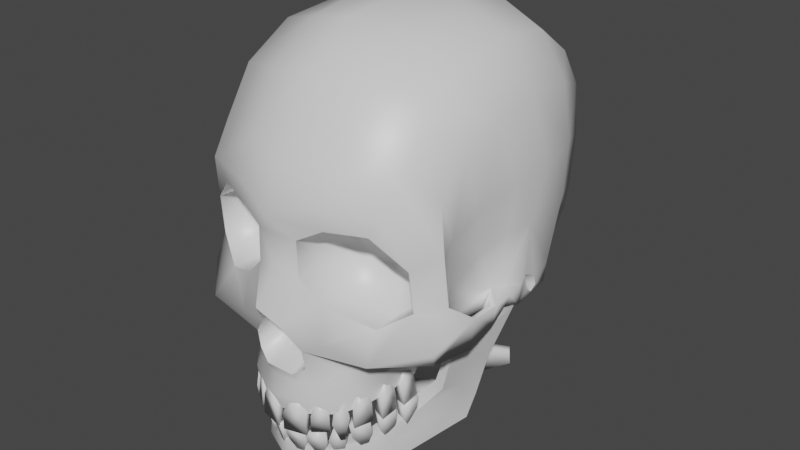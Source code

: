 # Source: char-skeleton.blend  (saved by Blender 2.93.21; exported with 4.5.12 LTS)
import bpy
from mathutils import Matrix  # noqa: F401  (used for matrix-valued properties, if any)

bpy.ops.wm.read_factory_settings(use_empty=True)
scene = bpy.context.scene
scene.name = 'Scene'

# ---- collections
col_collection = bpy.data.collections.new('Collection'); scene.collection.children.link(col_collection)

# ---- materials (node trees are filled in below, after node groups)
mat_material = bpy.data.materials.new('Material')
mat_material.alpha_threshold = 0.0
mat_material.line_color = (0.0, 0.0, 0.0, 1.0)

# ---- material node trees
mat_material.use_nodes = True; mat_material.node_tree.nodes.clear()
_N = mat_material.node_tree.nodes; _L = mat_material.node_tree.links
n0 = _N.new('ShaderNodeOutputMaterial'); n0.name = 'Material Output'; n0.location = (300, 300)
n1 = _N.new('ShaderNodeBsdfPrincipled'); n1.name = 'Principled BSDF'; n1.location = (10, 300)
n1.distribution = 'GGX'
n1.subsurface_method = 'BURLEY'
n1.inputs[2].default_value = 0.4
n1.inputs[3].default_value = 1.45
n1.inputs[27].default_value = (0.0, 0.0, 0.0, 1.0)
n1.inputs[28].default_value = 1.0
_L.new(n1.outputs[0], n0.inputs[0])
n0.is_active_output = True

# ---- world
world_world = bpy.data.worlds.new('World'); scene.world = world_world
world_world.use_nodes = True; world_world.node_tree.nodes.clear()
_N = world_world.node_tree.nodes; _L = world_world.node_tree.links
n0 = _N.new('ShaderNodeOutputWorld'); n0.name = 'World Output'; n0.location = (300, 300)
n1 = _N.new('ShaderNodeBackground'); n1.name = 'Background'; n1.location = (10, 300)
n1.inputs[0].default_value = (0.05088, 0.05088, 0.05088, 1.0)
_L.new(n1.outputs[0], n0.inputs[0])
n0.is_active_output = True
world_world.color = (0.05088, 0.05088, 0.05088)
world_world.use_sun_shadow = False
world_world.sun_shadow_jitter_overblur = 0.0

# ---- meshes
me_char_skeleton = bpy.data.meshes.new('char-skeleton')
me_char_skeleton.from_pydata([(0.01814, 0.796, 0.156), (0.0394, 0.808, 0.1515), (0.06874, 0.808, 0.1388), (0.09303, 0.785, 0.1258), (0.09454, 0.7516, 0.1223), (0.07147, 0.7356, 0.1355), (0.03656, 0.7495, 0.1517), (0.01916, 0.7675, 0.156), (0.0, 0.6908, 0.1662), (0.01216, 0.6859, 0.1613), (0.02285, 0.6932, 0.1575), (0.02235, 0.7097, 0.1601), (0.008489, 0.7278, 0.1671), (0.0, 0.7469, 0.1804), (0.01953, 0.6514, 0.1561), (0.06343, 0.6676, 0.08171), (0.0, 0.6506, 0.161), (0.04223, 0.655, 0.1446), (0.05909, 0.6624, 0.1119), (0.06407, 0.688, 0.112), (0.08019, 0.7019, 0.116), (0.1034, 0.7063, 0.1098), (0.1058, 0.7493, 0.09748), (0.1156, 0.735, 0.07832), (0.1136, 0.7313, 0.04949), (0.1141, 0.71, 0.08224), (0.1103, 0.7132, 0.04896), (0.0, 0.6655, 0.1662), (0.0, 0.6813, 0.1631), (0.03496, 0.8259, 0.1552), (0.0772, 0.8272, 0.1413), (0.0, 0.8133, 0.1665), (0.1057, 0.791, 0.1033), (0.01524, 0.6778, 0.157), (0.01826, 0.6645, 0.1601), (0.03027, 0.6794, 0.1498), (0.0385, 0.6658, 0.1488), (0.0, 0.7724, 0.1608), (0.0, 0.7987, 0.1621), (0.06566, 0.6819, 0.07691), (0.04, 0.7198, 0.157), (0.07706, 0.7148, 0.1522), (0.1103, 0.722, 0.1196), (0.0, 0.8488, 0.1536), (0.0, 0.9028, 0.1216), (0.0, 0.9316, 0.08051), (0.0, 0.9386, 0.00189), (0.04004, 0.9335, 0.001435), (0.0804, 0.916, 0.0007963), (0.1022, 0.879, -0.0008448), (0.1142, 0.822, -0.004492), (0.03618, 0.8526, 0.1421), (0.03813, 0.896, 0.1142), (0.04011, 0.9235, 0.07194), (0.07887, 0.8519, 0.1245), (0.08006, 0.888, 0.09967), (0.0817, 0.9109, 0.05634), (0.1, 0.829, 0.1004), (0.1027, 0.8543, 0.0772), (0.05512, 0.7012, 0.1275), (0.05246, 0.6587, 0.1292), (0.04411, 0.6909, 0.1397), (0.0514, 0.6733, 0.1318), (0.0, 0.6936, 0.1507), (0.01198, 0.6968, 0.1357), (0.0, 0.7148, 0.1301), (0.01883, 0.7015, 0.1336), (0.01666, 0.7128, 0.1329), (0.007945, 0.7261, 0.1369), (0.0, 0.7342, 0.1427), (0.1039, 0.8715, 0.03944), (0.01784, 0.7954, 0.1354), (0.03744, 0.8082, 0.1303), (0.06818, 0.8063, 0.1174), (0.09036, 0.7847, 0.1056), (0.0917, 0.7534, 0.1022), (0.07005, 0.7351, 0.1108), (0.03594, 0.7461, 0.1293), (0.01807, 0.7692, 0.1355), (0.03053, 0.7851, 0.1065), (0.05411, 0.7821, 0.09675), (0.05485, 0.764, 0.09487), (0.03045, 0.7699, 0.1064), (0.09049, 0.7468, 0.07723), (0.09629, 0.7909, 0.08354), (0.1027, 0.8067, 0.06136), (0.1087, 0.8186, 0.02399), (0.003221, 0.6493, 0.1634), (0.0212, 0.6524, 0.1586), (0.002686, 0.6336, 0.1631), (0.02232, 0.6347, 0.159), (0.008348, 0.6633, 0.1616), (0.01524, 0.6643, 0.1601), (0.004077, 0.6519, 0.1552), (0.01989, 0.6546, 0.151), (0.003569, 0.6381, 0.155), (0.02083, 0.639, 0.1513), (0.008547, 0.6642, 0.1537), (0.0146, 0.6651, 0.1523), (0.02526, 0.6519, 0.1567), (0.03598, 0.6548, 0.1488), (0.02562, 0.6383, 0.1573), (0.03776, 0.6396, 0.1494), (0.02751, 0.664, 0.1537), (0.03171, 0.665, 0.1509), (0.02319, 0.6537, 0.1504), (0.0326, 0.6563, 0.1434), (0.02347, 0.6418, 0.1508), (0.03414, 0.643, 0.144), (0.02514, 0.6643, 0.1477), (0.02883, 0.6653, 0.1452), (0.03965, 0.6467, 0.1492), (0.04831, 0.6501, 0.1391), (0.04335, 0.6318, 0.1443), (0.04566, 0.6322, 0.142), (0.03967, 0.6673, 0.1448), (0.04314, 0.6686, 0.1411), (0.03619, 0.6485, 0.1433), (0.0438, 0.6515, 0.1344), (0.04253, 0.6327, 0.143), (0.04456, 0.633, 0.1409), (0.03609, 0.6675, 0.1394), (0.03914, 0.6686, 0.1362), (0.1112, 0.7249, 0.007366), (0.1105, 0.7204, 0.0001227), (0.1084, 0.7215, 0.03122), (0.1122, 0.7322, 0.03092), (0.1016, 0.7381, 0.04023), (0.1037, 0.7349, 0.02898), (0.0, 0.9285, -0.05703), (0.0, 0.903, -0.09585), (0.0, 0.8607, -0.1254), (0.0, 0.8028, -0.1334), (0.0, 0.7547, -0.1287), (0.0, 0.7303, -0.0987), (0.0, 0.7157, -0.05198), (0.1045, 0.7774, 0.02658), (0.09946, 0.7721, 0.05376), (0.1114, 0.74, 0.01071), (0.03912, 0.9227, -0.05251), (0.03913, 0.8954, -0.08999), (0.03917, 0.8574, -0.1161), (0.03919, 0.8046, -0.1224), (0.03919, 0.7597, -0.1184), (0.04368, 0.735, -0.09567), (0.07417, 0.7249, -0.05181), (0.07924, 0.9097, -0.0435), (0.07924, 0.8853, -0.077), (0.07924, 0.8535, -0.09744), (0.07924, 0.8098, -0.1031), (0.07871, 0.7706, -0.1003), (0.08063, 0.748, -0.09036), (0.09381, 0.7396, -0.05061), (0.09593, 0.8699, -0.05275), (0.1018, 0.8236, -0.05508), (0.1008, 0.7798, -0.05294), (0.1105, 0.7242, -0.005527), (0.111, 0.7341, -0.002121), (0.06776, 0.7126, -0.02044), (0.07278, 0.7009, 0.07534), (0.06743, 0.7064, 0.007333), (0.0908, 0.7062, 0.04498), (0.04878, 0.6671, 0.08311), (0.0513, 0.6817, 0.07626), (0.04225, 0.6591, 0.1286), (0.03862, 0.6808, 0.1185), (0.0, 0.654, 0.1544), (0.0, 0.6803, 0.1449), (0.0517, 0.7002, 0.07217), (0.03733, 0.6965, 0.1153), (0.0, 0.6964, 0.1373), (0.07303, 0.714, 0.02744), (0.0, 0.6977, 0.0805), (0.0, 0.7061, 0.01449), (0.02662, 0.7102, -0.02178), (0.0, 0.7129, -0.04024), (0.02587, 0.7073, -0.0009717), (0.08042, 0.7077, 0.09354), (0.09709, 0.7131, 0.09854), (0.1048, 0.7149, 0.07877), (0.102, 0.7171, 0.05488), (0.1019, 0.744, 0.09094), (0.1095, 0.7329, 0.07609), (0.108, 0.731, 0.05375), (0.0, 0.7237, -0.01212), (0.05032, 0.6581, 0.1368), (0.05557, 0.6609, 0.1227), (0.05102, 0.6429, 0.1378), (0.05768, 0.6443, 0.1232), (0.05028, 0.6698, 0.1323), (0.05257, 0.6709, 0.1271), (0.04269, 0.6599, 0.1304), (0.0473, 0.6623, 0.1179), (0.0434, 0.6441, 0.1313), (0.04949, 0.6451, 0.1185), (0.04263, 0.6702, 0.1264), (0.04465, 0.6711, 0.1218), (0.08214, 0.6112, 0.03909), (0.0, 0.5834, 0.1496), (0.0, 0.5991, 0.1583), (0.0, 0.6151, 0.1568), (0.06944, 0.6023, 0.07524), (0.05517, 0.5918, 0.1126), (0.02971, 0.5851, 0.1393), (0.1088, 0.7164, 0.02039), (0.08395, 0.6302, 0.0298), (0.09386, 0.6694, 0.02906), (0.06835, 0.637, 0.07997), (0.03123, 0.6169, 0.1436), (0.05364, 0.6235, 0.1171), (0.0808, 0.6543, 0.06972), (0.0896, 0.6856, 0.07189), (0.09389, 0.7084, 0.06562), (0.09826, 0.6998, 0.0459), (0.09211, 0.6797, 0.04708), (0.08244, 0.6474, 0.04866), (0.07656, 0.6232, 0.05576), (0.03264, 0.602, 0.1441), (0.05695, 0.6094, 0.1144), (0.06972, 0.6212, 0.07748), (0.06942, 0.6122, 0.03577), (0.0, 0.5894, 0.1388), (0.0, 0.5979, 0.1462), (0.0, 0.6144, 0.1447), (0.05694, 0.603, 0.07125), (0.04389, 0.5943, 0.1058), (0.0225, 0.59, 0.1295), (0.09634, 0.7183, 0.01669), (0.07509, 0.6322, 0.02624), (0.0868, 0.6719, 0.02525), (0.05587, 0.6379, 0.07595), (0.02351, 0.6161, 0.133), (0.04241, 0.6228, 0.11), (0.07211, 0.6572, 0.06692), (0.08231, 0.6877, 0.06921), (0.08114, 0.7097, 0.06268), (0.08565, 0.7014, 0.04255), (0.08491, 0.6819, 0.04388), (0.07365, 0.6501, 0.04533), (0.06386, 0.6245, 0.05249), (0.02486, 0.6004, 0.1332), (0.04562, 0.6067, 0.1068), (0.05693, 0.6173, 0.07262), (0.01041, 0.6113, 0.1458), (0.006192, 0.6114, 0.1474), (0.01394, 0.6338, 0.1505), (0.001927, 0.633, 0.1547), (0.01371, 0.6209, 0.1469), (0.00276, 0.6215, 0.1518), (0.01191, 0.6103, 0.1519), (0.007106, 0.6105, 0.1538), (0.01592, 0.6359, 0.1573), (0.002255, 0.635, 0.1621), (0.01562, 0.6212, 0.1531), (0.003172, 0.622, 0.1587), (0.0194, 0.6223, 0.1538), (0.0301, 0.6211, 0.1454), (0.01986, 0.6354, 0.1571), (0.03199, 0.6357, 0.1492), (0.02156, 0.6107, 0.1481), (0.02576, 0.6103, 0.1452), (0.01732, 0.6219, 0.1471), (0.02673, 0.6208, 0.1398), (0.0177, 0.6334, 0.1501), (0.02836, 0.6337, 0.1431), (0.01919, 0.6117, 0.1422), (0.02288, 0.6113, 0.1396), (0.03316, 0.6271, 0.1469), (0.04182, 0.626, 0.1362), (0.03686, 0.6394, 0.1452), (0.03917, 0.6396, 0.1429), (0.03318, 0.6085, 0.1379), (0.03665, 0.6082, 0.134), (0.0297, 0.6266, 0.1407), (0.03731, 0.6256, 0.1314), (0.03604, 0.6389, 0.1437), (0.03807, 0.639, 0.1417), (0.0296, 0.6096, 0.1326), (0.03265, 0.6093, 0.1292), (0.0451, 0.6274, 0.133), (0.05355, 0.6287, 0.1203), (0.04501, 0.6416, 0.1367), (0.05484, 0.6442, 0.1242), (0.04684, 0.6173, 0.1256), (0.0503, 0.6179, 0.121), (0.03924, 0.6276, 0.1247), (0.04667, 0.6287, 0.1135), (0.03913, 0.6423, 0.1285), (0.048, 0.6448, 0.1177), (0.04075, 0.6187, 0.1182), (0.04379, 0.6192, 0.1142), (0.06206, 0.6614, 0.1186), (0.06179, 0.6642, 0.1035), (0.06305, 0.6462, 0.1192), (0.06393, 0.6476, 0.1032), (0.06036, 0.6731, 0.1143), (0.06059, 0.6742, 0.1087), (0.05259, 0.6631, 0.1153), (0.05234, 0.6656, 0.1021), (0.0536, 0.6473, 0.116), (0.05458, 0.6484, 0.1018), (0.05108, 0.6735, 0.1116), (0.05128, 0.6743, 0.1066), (0.05796, 0.6307, 0.1157), (0.06117, 0.632, 0.1008), (0.0592, 0.6449, 0.1191), (0.06381, 0.6475, 0.104), (0.05686, 0.6206, 0.1082), (0.05841, 0.6212, 0.1026), (0.04947, 0.6308, 0.1101), (0.05229, 0.6319, 0.097), (0.05076, 0.6456, 0.1137), (0.05504, 0.6481, 0.1004), (0.04849, 0.622, 0.1035), (0.04985, 0.6224, 0.09864), (0.06641, 0.6659, 0.1), (0.0647, 0.6686, 0.08503), (0.06843, 0.6507, 0.1005), (0.06788, 0.6522, 0.08452), (0.06361, 0.6774, 0.09598), (0.0633, 0.6785, 0.09029), (0.0566, 0.667, 0.09758), (0.0551, 0.6693, 0.0844), (0.05869, 0.6513, 0.0981), (0.0584, 0.6524, 0.08386), (0.05413, 0.6772, 0.09405), (0.05386, 0.678, 0.08905), (0.06671, 0.6345, 0.09776), (0.06645, 0.6358, 0.08249), (0.0687, 0.6487, 0.1008), (0.06974, 0.6513, 0.08499), (0.06393, 0.6244, 0.09065), (0.06417, 0.625, 0.08491), (0.05717, 0.6347, 0.09424), (0.05694, 0.6358, 0.08081), (0.05924, 0.6494, 0.09746), (0.06038, 0.6519, 0.08345), (0.05471, 0.6258, 0.08801), (0.05493, 0.6263, 0.08297), (0.1121, 0.7341, 0.01693), (0.1085, 0.7143, 0.01451), (0.1099, 0.7793, 0.005016), (0.1082, 0.7197, -0.02081), (0.1092, 0.7366, -0.02212), (0.1055, 0.7284, 0.002588), (0.0, 0.6783, -0.05878), (0.01141, 0.6765, -0.05068), (0.01224, 0.6752, -0.04033), (0.0, 0.6723, 0.01097), (0.02498, 0.6731, -0.003634), (0.02498, 0.6743, -0.03246), (0.02137, 0.6798, -0.05624), (0.01943, 0.68, -0.06123), (0.009149, 0.6779, -0.05797), (0.006567, 0.678, -0.06324), (0.0, 0.6782, -0.0635), (0.0, 0.6766, -0.05012), (0.0, 0.6756, -0.04102), (0.0, 0.6959, -0.0555), (0.011, 0.7007, -0.04815), (0.01235, 0.7052, -0.03888), (0.0, 0.7039, 0.01228), (0.02498, 0.7044, -0.002333), (0.02498, 0.7056, -0.03116), (0.02128, 0.6936, -0.05437), (0.01942, 0.6929, -0.05945), (0.009341, 0.696, -0.0554), (0.006466, 0.6908, -0.06127), (0.0, 0.6905, -0.06146), (0.0, 0.7047, -0.04791), (0.0, 0.705, -0.03948), (0.0, 0.5737, -0.06521), (0.01423, 0.5711, -0.05679), (0.01494, 0.5689, -0.04773), (0.0, 0.5612, 0.005739), (0.02824, 0.5634, -0.009538), (0.02824, 0.5678, -0.04009), (0.04827, 0.5897, -0.07173), (0.04472, 0.5905, -0.07747), (0.01132, 0.5737, -0.06521), (0.004972, 0.5803, -0.08358), (0.0, 0.5805, -0.08508), (0.0, 0.5711, -0.05679), (0.0, 0.5689, -0.04773), (0.0, 0.6033, -0.06096), (0.01423, 0.6035, -0.05214), (0.01494, 0.603, -0.04284), (0.0, 0.5953, 0.01063), (0.02824, 0.5975, -0.004648), (0.02824, 0.6019, -0.0352), (0.04827, 0.6036, -0.06974), (0.04472, 0.6044, -0.07549), (0.01132, 0.6033, -0.06096), (0.004972, 0.5929, -0.08178), (0.0, 0.5931, -0.08328), (0.0, 0.6035, -0.05214), (0.0, 0.603, -0.04284), (0.0, 0.6422, -0.06154), (0.01147, 0.6406, -0.05322), (0.01231, 0.6393, -0.04265), (0.0, 0.6372, 0.009861), (0.02534, 0.6377, -0.005088), (0.02533, 0.6385, -0.0346), (0.02166, 0.6438, -0.05895), (0.01964, 0.644, -0.0641), (0.009139, 0.6418, -0.06072), (0.006512, 0.6418, -0.06612), (0.0, 0.6421, -0.06639), (0.0, 0.6406, -0.05266), (0.0, 0.6397, -0.04335), (0.0, 0.6604, -0.05849), (0.01105, 0.6653, -0.05103), (0.01242, 0.6701, -0.04163), (0.0, 0.6696, 0.01071), (0.02534, 0.6698, -0.004244), (0.02534, 0.6706, -0.03375), (0.02157, 0.658, -0.05724), (0.01964, 0.6572, -0.06248), (0.009329, 0.6604, -0.05839), (0.006411, 0.655, -0.06431), (0.0, 0.6547, -0.06451), (0.0, 0.6695, -0.05086), (0.0, 0.6699, -0.04223), (0.0, 0.6079, -0.0669), (0.01345, 0.6055, -0.05775), (0.01432, 0.6034, -0.04613), (0.0, 0.5975, 0.01183), (0.02876, 0.5991, -0.004672), (0.02876, 0.602, -0.03729), (0.02633, 0.6093, -0.06357), (0.02398, 0.6099, -0.06928), (0.01074, 0.6075, -0.06605), (0.007786, 0.6079, -0.07614), (0.0, 0.6082, -0.07636), (0.0, 0.6055, -0.0571), (0.0, 0.6039, -0.04686), (0.0, 0.6277, -0.06244), (0.01295, 0.6328, -0.05363), (0.01444, 0.6375, -0.0429), (0.0, 0.6333, 0.01499), (0.02876, 0.6346, -0.001541), (0.02876, 0.6375, -0.03416), (0.02622, 0.6248, -0.06072), (0.02396, 0.6244, -0.06657), (0.01089, 0.6278, -0.06221), (0.007691, 0.6221, -0.07331), (0.0, 0.6218, -0.0735), (0.0, 0.6374, -0.05315), (0.0, 0.6373, -0.04357)], [], [(7, 13, 12, 6), (13, 7, 37), (0, 38, 37, 7), (38, 0, 31), (1, 29, 31, 0), (2, 30, 29, 1), (3, 32, 30, 2), (4, 22, 32, 3), (12, 40, 6), (5, 6, 40, 41), (4, 5, 41, 42), (23, 22, 4, 42), (21, 25, 23, 42), (23, 25, 26, 24), (21, 42, 41, 20), (12, 11, 40), (41, 40, 11, 59), (20, 41, 59), (20, 59, 19), (10, 9, 33, 35), (34, 36, 35, 33), (17, 36, 34, 14), (9, 8, 28, 33), (27, 34, 33, 28), (14, 34, 27, 16), (11, 10, 35, 61), (61, 62, 19, 59), (60, 62, 36, 17), (18, 19, 62, 60), (35, 36, 62, 61), (11, 61, 59), (8, 9, 64, 63), (63, 64, 65), (11, 12, 68, 67), (12, 13, 69, 68), (9, 10, 66, 64), (10, 11, 67, 66), (65, 68, 69), (64, 66, 67, 65), (65, 67, 68), (29, 51, 43, 31), (44, 43, 51, 52), (45, 44, 52, 53), (46, 45, 53, 47), (30, 54, 51, 29), (52, 51, 54, 55), (53, 52, 55, 56), (48, 47, 53, 56), (32, 57, 54, 30), (55, 54, 57, 58), (55, 58, 70, 56), (49, 48, 56, 70), (7, 6, 77, 78), (5, 4, 75, 76), (3, 2, 73, 74), (1, 0, 71, 72), (0, 7, 78, 71), (6, 5, 76, 77), (4, 3, 74, 75), (2, 1, 72, 73), (73, 72, 79, 80), (78, 77, 82), (76, 75, 81), (74, 73, 80), (72, 71, 79), (71, 78, 82, 79), (77, 76, 81, 82), (75, 74, 80, 81), (79, 82, 81, 80), (32, 22, 83, 84), (32, 84, 57), (58, 57, 84, 85), (70, 58, 85, 86), (50, 49, 70, 86), (22, 23, 182, 181), (87, 88, 92, 91), (93, 94, 96, 95), (91, 97, 93, 87), (92, 98, 97, 91), (87, 93, 95, 89), (88, 94, 98, 92), (90, 96, 94, 88), (89, 95, 96, 90), (89, 90, 88, 87), (97, 98, 94, 93), (99, 100, 104, 103), (105, 106, 108, 107), (103, 109, 105, 99), (104, 110, 109, 103), (99, 105, 107, 101), (100, 106, 110, 104), (102, 108, 106, 100), (101, 107, 108, 102), (101, 102, 100, 99), (109, 110, 106, 105), (111, 112, 116, 115), (117, 118, 120, 119), (115, 121, 117, 111), (116, 122, 121, 115), (111, 117, 119, 113), (112, 118, 122, 116), (114, 120, 118, 112), (113, 119, 120, 114), (113, 114, 112, 111), (121, 122, 118, 117), (126, 125, 340, 339), (24, 26, 125, 126), (23, 24, 183, 182), (128, 127, 24, 126), (126, 339, 128), (83, 127, 137), (86, 85, 137, 136), (86, 136, 341, 50), (137, 85, 84, 83), (136, 137, 127, 128), (341, 136, 128, 339), (47, 139, 129, 46), (130, 129, 139, 140), (131, 130, 140, 141), (132, 131, 141, 142), (133, 132, 142, 143), (134, 133, 143, 144), (135, 134, 144, 145), (48, 146, 139, 47), (140, 139, 146, 147), (141, 140, 147, 148), (142, 141, 148, 149), (143, 142, 149, 150), (144, 143, 150, 151), (145, 144, 151, 152), (49, 153, 146, 48), (153, 148, 147), (146, 153, 147), (148, 153, 154, 149), (49, 50, 154, 153), (341, 155, 154, 50), (150, 149, 154, 155), (155, 152, 151), (150, 155, 151), (138, 123, 344), (342, 145, 152, 343), (155, 341, 343, 152), (156, 157, 344), (145, 342, 158), (15, 39, 19, 18), (19, 39, 159), (20, 19, 159), (39, 15, 162, 163), (163, 162, 164, 165), (165, 164, 166, 167), (18, 164, 162, 15), (18, 60, 164), (60, 17, 164), (166, 14, 16), (14, 166, 164, 17), (159, 39, 163, 168), (165, 167, 170, 169), (165, 169, 168, 163), (340, 160, 158, 342), (340, 125, 160), (125, 26, 161), (125, 161, 171), (160, 125, 171), (170, 172, 168, 169), (175, 135, 145), (176, 174, 158, 160), (173, 176, 160), (26, 25, 179, 180), (25, 21, 178, 179), (21, 20, 177, 178), (180, 179, 182, 183), (182, 179, 178, 181), (22, 181, 83), (127, 183, 24), (159, 177, 20), (83, 177, 159, 127), (178, 177, 83, 181), (26, 180, 161), (180, 183, 127, 161), (161, 127, 159), (172, 173, 160, 168), (160, 171, 168), (159, 168, 171, 161), (174, 175, 145, 158), (174, 176, 184), (176, 173, 184), (175, 174, 184), (185, 186, 190, 189), (191, 192, 194, 193), (189, 195, 191, 185), (190, 196, 195, 189), (185, 191, 193, 187), (186, 192, 196, 190), (188, 194, 192, 186), (187, 193, 194, 188), (187, 188, 186, 185), (195, 196, 192, 191), (200, 199, 217, 208), (198, 203, 217, 199), (202, 218, 217, 203), (201, 219, 218, 202), (201, 197, 216, 219), (197, 205, 215, 216), (205, 206, 214, 215), (206, 204, 213, 214), (216, 207, 219), (209, 208, 217, 218), (207, 209, 218, 219), (207, 216, 215, 210), (210, 215, 214, 211), (211, 214, 213, 212), (223, 231, 240, 222), (221, 222, 240, 226), (225, 226, 240, 241), (224, 225, 241, 242), (224, 242, 239, 220), (220, 239, 238, 228), (228, 238, 237, 229), (229, 237, 236, 227), (239, 242, 230), (232, 241, 240, 231), (230, 242, 241, 232), (230, 233, 238, 239), (233, 234, 237, 238), (234, 235, 236, 237), (202, 225, 224, 201), (210, 233, 230, 207), (203, 226, 225, 202), (211, 234, 233, 210), (197, 220, 228, 205), (212, 235, 234, 211), (205, 228, 229, 206), (198, 221, 226, 203), (213, 236, 235, 212), (206, 229, 227, 204), (204, 227, 236, 213), (209, 232, 231, 208), (208, 231, 223, 200), (201, 224, 220, 197), (207, 230, 232, 209), (251, 253, 247, 245), (248, 246, 245, 247), (252, 251, 245, 246), (250, 254, 248, 244), (252, 254, 253, 251), (254, 252, 246, 248), (253, 249, 243, 247), (249, 250, 244, 243), (244, 248, 247, 243), (254, 250, 249, 253), (255, 259, 260, 256), (261, 263, 264, 262), (259, 255, 261, 265), (260, 259, 265, 266), (255, 257, 263, 261), (256, 260, 266, 262), (258, 256, 262, 264), (257, 258, 264, 263), (257, 255, 256, 258), (265, 261, 262, 266), (267, 271, 272, 268), (273, 275, 276, 274), (271, 267, 273, 277), (272, 271, 277, 278), (267, 269, 275, 273), (268, 272, 278, 274), (270, 268, 274, 276), (269, 270, 276, 275), (269, 267, 268, 270), (277, 273, 274, 278), (279, 283, 284, 280), (285, 287, 288, 286), (283, 279, 285, 289), (284, 283, 289, 290), (279, 281, 287, 285), (280, 284, 290, 286), (282, 280, 286, 288), (281, 282, 288, 287), (281, 279, 280, 282), (289, 285, 286, 290), (291, 292, 296, 295), (297, 298, 300, 299), (295, 301, 297, 291), (296, 302, 301, 295), (291, 297, 299, 293), (292, 298, 302, 296), (294, 300, 298, 292), (293, 299, 300, 294), (293, 294, 292, 291), (301, 302, 298, 297), (303, 307, 308, 304), (309, 311, 312, 310), (307, 303, 309, 313), (308, 307, 313, 314), (303, 305, 311, 309), (304, 308, 314, 310), (306, 304, 310, 312), (305, 306, 312, 311), (305, 303, 304, 306), (313, 309, 310, 314), (315, 316, 320, 319), (321, 322, 324, 323), (319, 325, 321, 315), (320, 326, 325, 319), (315, 321, 323, 317), (316, 322, 326, 320), (318, 324, 322, 316), (317, 323, 324, 318), (317, 318, 316, 315), (325, 326, 322, 321), (327, 331, 332, 328), (333, 335, 336, 334), (331, 327, 333, 337), (332, 331, 337, 338), (327, 329, 335, 333), (328, 332, 338, 334), (330, 328, 334, 336), (329, 330, 336, 335), (329, 327, 328, 330), (337, 333, 334, 338), (342, 343, 156), (124, 342, 156), (340, 342, 124), (123, 340, 124), (340, 123, 138, 339), (156, 343, 157), (343, 341, 157), (157, 341, 138), (341, 339, 138), (157, 138, 344), (124, 156, 344), (123, 124, 344), (345, 355, 354, 353), (351, 346, 353, 352), (345, 353, 346, 356), (348, 357, 347, 349), (350, 349, 347), (347, 357, 356, 346), (358, 366, 367, 368), (364, 365, 366, 359), (358, 369, 359, 366), (361, 362, 360, 370), (363, 360, 362), (360, 359, 369, 370), (354, 367, 366, 353), (352, 365, 364, 351), (355, 368, 367, 354), (346, 359, 360, 347), (349, 362, 361, 348), (350, 363, 362, 349), (351, 364, 359, 346), (347, 360, 363, 350), (353, 366, 365, 352), (371, 381, 380, 379), (377, 372, 379, 378), (371, 379, 372, 382), (374, 383, 373, 375), (376, 375, 373), (373, 383, 382, 372), (384, 392, 393, 394), (390, 391, 392, 385), (384, 395, 385, 392), (387, 388, 386, 396), (389, 386, 388), (386, 385, 395, 396), (380, 393, 392, 379), (378, 391, 390, 377), (381, 394, 393, 380), (372, 385, 386, 373), (375, 388, 387, 374), (376, 389, 388, 375), (377, 390, 385, 372), (373, 386, 389, 376), (379, 392, 391, 378), (397, 407, 406, 405), (403, 398, 405, 404), (397, 405, 398, 408), (400, 409, 399, 401), (402, 401, 399), (399, 409, 408, 398), (410, 418, 419, 420), (416, 417, 418, 411), (410, 421, 411, 418), (413, 414, 412, 422), (415, 412, 414), (412, 411, 421, 422), (406, 419, 418, 405), (404, 417, 416, 403), (407, 420, 419, 406), (398, 411, 412, 399), (401, 414, 413, 400), (402, 415, 414, 401), (403, 416, 411, 398), (399, 412, 415, 402), (405, 418, 417, 404), (423, 433, 432, 431), (429, 424, 431, 430), (423, 431, 424, 434), (426, 435, 425, 427), (428, 427, 425), (425, 435, 434, 424), (436, 444, 445, 446), (442, 443, 444, 437), (436, 447, 437, 444), (439, 440, 438, 448), (441, 438, 440), (438, 437, 447, 448), (432, 445, 444, 431), (430, 443, 442, 429), (433, 446, 445, 432), (424, 437, 438, 425), (427, 440, 439, 426), (428, 441, 440, 427), (429, 442, 437, 424), (425, 438, 441, 428), (431, 444, 443, 430)])
me_char_skeleton.polygons.foreach_set('use_smooth', [True] * 416)
_k = set([(0, 1), (0, 7), (1, 2), (2, 3), (3, 4), (4, 5), (5, 6), (6, 7), (8, 9), (9, 10), (10, 11), (11, 12), (12, 13), (14, 16), (14, 17), (15, 18), (15, 39), (15, 162), (17, 60), (18, 60), (22, 23), (22, 32), (32, 57), (39, 159), (123, 124), (123, 138), (124, 156), (138, 157), (156, 157), (162, 163), (162, 164), (163, 168), (164, 166), (173, 176), (174, 175), (174, 176), (197, 201), (197, 205), (198, 203), (200, 208), (201, 202), (202, 203), (204, 206), (204, 213), (205, 206), (207, 209), (207, 210), (208, 209), (210, 211), (211, 212), (212, 213), (220, 224), (220, 228), (221, 226), (223, 231), (224, 225), (225, 226), (227, 229), (227, 236), (228, 229), (230, 232), (230, 233), (231, 232), (233, 234), (234, 235), (235, 236)])
me_char_skeleton.attributes.new('sharp_edge', 'BOOLEAN', 'EDGE').data.foreach_set('value', [ (min(e.vertices), max(e.vertices)) in _k for e in me_char_skeleton.edges])
_uv = me_char_skeleton.uv_layers.new(name='UVMap')
_uv.uv.foreach_set('vector', [0.0, 0.0, 0.0, 0.0, 0.0, 0.0, 0.0, 0.0, 0.0, 0.0, 0.0, 0.0, 0.0, 0.0, 0.0, 0.0, 0.0, 0.0, 0.0, 0.0, 0.0, 0.0, 0.0, 0.0, 0.0, 0.0, 0.0, 0.0, 0.0, 0.0, 0.0, 0.0, 0.0, 0.0, 0.0, 0.0, 0.0, 0.0, 0.0, 0.0, 0.0, 0.0, 0.0, 0.0, 0.0, 0.0, 0.0, 0.0, 0.0, 0.0, 0.0, 0.0, 0.0, 0.0, 0.0, 0.0, 0.0, 0.0, 0.0, 0.0, 0.0, 0.0, 0.0, 0.0, 0.0, 0.0, 0.0, 0.0, 0.0, 0.0, 0.0, 0.0, 0.0, 0.0, 0.0, 0.0, 0.0, 0.0, 0.0, 0.0, 0.0, 0.0, 0.0, 0.0, 0.0, 0.0, 0.0, 0.0, 0.0, 0.0, 0.0, 0.0, 0.0, 0.0, 0.0, 0.0, 0.0, 0.0, 0.0, 0.0, 0.0, 0.0, 0.0, 0.0, 0.0, 0.0, 0.0, 0.0, 0.0, 0.0, 0.0, 0.0, 0.0, 0.0, 0.0, 0.0, 0.0, 0.0, 0.0, 0.0, 0.0, 0.0, 0.0, 0.0, 0.0, 0.0, 0.0, 0.0, 0.0, 0.0, 0.0, 0.0, 0.0, 0.0, 0.0, 0.0, 0.0, 0.0, 0.0, 0.0, 0.0, 0.0, 0.0, 0.0, 0.0, 0.0, 0.0, 0.0, 0.0, 0.0, 0.0, 0.0, 0.0, 0.0, 0.0, 0.0, 0.0, 0.0, 0.0, 0.0, 0.0, 0.0, 0.0, 0.0, 0.0, 0.0, 0.0, 0.0, 0.0, 0.0, 0.0, 0.0, 0.0, 0.0, 0.0, 0.0, 0.0, 0.0, 0.0, 0.0, 0.0, 0.0, 0.0, 0.0, 0.0, 0.0, 0.0, 0.0, 0.0, 0.0, 0.0, 0.0, 0.0, 0.0, 0.0, 0.0, 0.0, 0.0, 0.0, 0.0, 0.0, 0.0, 0.0, 0.0, 0.0, 0.0, 0.0, 0.0, 0.0, 0.0, 0.0, 0.0, 0.0, 0.0, 0.0, 0.0, 0.0, 0.0, 0.0, 0.0, 0.0, 0.0, 0.0, 0.0, 0.0, 0.0, 0.0, 0.0, 0.0, 0.0, 0.0, 0.0, 0.0, 0.0, 0.0, 0.0, 0.0, 0.0, 0.0, 0.0, 0.0, 0.0, 0.0, 0.0, 0.0, 0.0, 0.0, 0.0, 0.0, 0.0, 0.0, 0.0, 0.0, 0.0, 0.0, 0.0, 0.0, 0.0, 0.0, 0.0, 0.0, 0.0, 0.0, 0.0, 0.0, 0.0, 0.0, 0.0, 0.0, 0.0, 0.0, 0.0, 0.0, 0.0, 0.0, 0.0, 0.0, 0.0, 0.0, 0.0, 0.0, 0.0, 0.0, 0.0, 0.0, 0.0, 0.0, 0.0, 0.0, 0.0, 0.0, 0.0, 0.0, 0.0, 0.0, 0.0, 0.0, 0.0, 0.0, 0.0, 0.0, 0.0, 0.0, 0.0, 0.0, 0.0, 0.0, 0.0, 0.0, 0.0, 0.0, 0.0, 0.0, 0.0, 0.0, 0.0, 0.0, 0.0, 0.0, 0.0, 0.0, 0.0, 0.0, 0.0, 0.0, 0.0, 0.0, 0.0, 0.0, 0.0, 0.0, 0.0, 0.0, 0.0, 0.0, 0.0, 0.0, 0.0, 0.0, 0.0, 0.0, 0.0, 0.0, 0.0, 0.0, 0.0, 0.0, 0.0, 0.0, 0.0, 0.0, 0.0, 0.0, 0.0, 0.0, 0.0, 0.0, 0.0, 0.0, 0.0, 0.0, 0.0, 0.0, 0.0, 0.0, 0.0, 0.0, 0.0, 0.0, 0.0, 0.0, 0.0, 0.0, 0.0, 0.0, 0.0, 0.0, 0.0, 0.0, 0.0, 0.0, 0.0, 0.0, 0.0, 0.0, 0.0, 0.0, 0.0, 0.0, 0.0, 0.0, 0.0, 0.0, 0.0, 0.0, 0.0, 0.0, 0.0, 0.0, 0.0, 0.0, 0.0, 0.0, 0.0, 0.0, 0.0, 0.0, 0.0, 0.0, 0.0, 0.0, 0.0, 0.0, 0.0, 0.0, 0.0, 0.0, 0.0, 0.0, 0.0, 0.0, 0.0, 0.0, 0.0, 0.0, 0.0, 0.0, 0.0, 0.0, 0.0, 0.0, 0.0, 0.0, 0.0, 0.0, 0.0, 0.0, 0.0, 0.0, 0.0, 0.0, 0.0, 0.0, 0.0, 0.0, 0.0, 0.0, 0.0, 0.0, 0.0, 0.0, 0.0, 0.0, 0.0, 0.0, 0.0, 0.0, 0.0, 0.0, 0.0, 0.0, 0.0, 0.0, 0.0, 0.0, 0.0, 0.0, 0.0, 0.0, 0.0, 0.0, 0.0, 0.0, 0.0, 0.0, 0.0, 0.0, 0.0, 0.0, 0.0, 0.0, 0.0, 0.0, 0.0, 0.0, 0.0, 0.0, 0.0, 0.0, 0.0, 0.0, 0.0, 0.0, 0.0, 0.0, 0.0, 0.0, 0.0, 0.0, 0.0, 0.0, 0.0, 0.0, 0.0, 0.0, 0.0, 0.0, 0.0, 0.0, 0.0, 0.0, 0.0, 0.0, 0.0, 0.0, 0.0, 0.0, 0.0, 0.0, 0.0, 0.0, 0.0, 0.0, 0.0, 0.0, 0.0, 0.0, 0.0, 0.0, 0.0, 0.0, 0.0, 0.0, 0.0, 0.0, 0.0, 0.0, 0.0, 0.0, 0.0, 0.0, 0.0, 0.0, 0.0, 0.0, 0.0, 0.0, 0.0, 0.0, 0.0, 0.0, 0.0, 0.0, 0.0, 0.0, 0.0, 0.0, 0.0, 0.0, 0.0, 0.0, 0.0, 0.0, 0.0, 0.0, 0.0, 0.0, 0.0, 0.0, 0.0, 0.0, 0.0, 0.0, 0.0, 0.0, 0.0, 0.0, 0.0, 0.0, 0.0, 0.0, 0.0, 0.0, 0.0, 0.0, 0.0, 0.0, 0.0, 0.0, 0.0, 0.0, 0.0, 0.0, 0.0, 0.0, 0.0, 0.0, 0.0, 0.0, 0.0, 0.0, 0.0, 0.0, 0.0, 0.0, 0.0, 0.0, 0.0, 0.0, 0.0, 0.0, 0.0, 0.0, 0.0, 0.0, 0.0, 0.0, 0.0, 0.0, 0.0, 0.0, 0.0, 0.0, 0.0, 0.0, 0.0, 0.0, 0.0, 0.0, 0.0, 0.0, 0.0, 0.0, 0.0, 0.0, 0.0, 0.0, 0.0, 0.0, 0.0, 0.0, 0.0, 0.0, 0.0, 0.0, 0.0, 0.0, 0.0, 0.0, 0.0, 0.0, 0.0, 0.0, 0.0, 0.0, 0.0, 0.0, 0.0, 0.0, 0.0, 0.0, 0.0, 0.0, 0.0, 0.0, 0.0, 0.0, 0.0, 0.0, 0.0, 0.0, 0.0, 0.0, 0.0, 0.0, 0.0, 0.0, 0.0, 0.0, 0.0, 0.0, 0.0, 0.0, 0.0, 0.0, 0.0, 0.0, 0.0, 0.0, 0.0, 0.0, 0.0, 0.0, 0.0, 0.0, 0.0, 0.0, 0.0, 0.0, 0.0, 0.0, 0.0, 0.0, 0.0, 0.0, 0.0, 0.0, 0.0, 0.0, 0.0, 0.0, 0.0, 0.0, 0.0, 0.0, 0.0, 0.0, 0.0, 0.0, 0.0, 0.0, 0.0, 0.0, 0.0, 0.0, 0.0, 0.0, 0.0, 0.0, 0.0, 0.0, 0.0, 0.0, 0.0, 0.0, 0.0, 0.0, 0.0, 0.0, 0.0, 0.0, 0.0, 0.0, 0.0, 0.0, 0.0, 0.0, 0.0, 0.0, 0.0, 0.0, 0.0, 0.0, 0.0, 0.0, 0.0, 0.0, 0.0, 0.0, 0.0, 0.0, 0.0, 0.0, 0.0, 0.0, 0.0, 0.0, 0.0, 0.0, 0.0, 0.0, 0.0, 0.0, 0.0, 0.0, 0.0, 0.0, 0.0, 0.0, 0.0, 0.0, 0.0, 0.0, 0.0, 0.0, 0.0, 0.0, 0.0, 0.0, 0.0, 0.0, 0.0, 0.0, 0.0, 0.0, 0.0, 0.0, 0.0, 0.0, 0.0, 0.0, 0.0, 0.0, 0.0, 0.0, 0.0, 0.0, 0.0, 0.0, 0.0, 0.0, 0.0, 0.0, 0.0, 0.0, 0.0, 0.0, 0.0, 0.0, 0.0, 0.0, 0.0, 0.0, 0.0, 0.0, 0.0, 0.0, 0.0, 0.0, 0.0, 0.0, 0.0, 0.0, 0.0, 0.0, 0.0, 0.0, 0.0, 0.0, 0.0, 0.0, 0.0, 0.0, 0.0, 0.0, 0.0, 0.0, 0.0, 0.0, 0.0, 0.0, 0.0, 0.0, 0.0, 0.0, 0.0, 0.0, 0.0, 0.0, 0.0, 0.0, 0.0, 0.0, 0.0, 0.0, 0.0, 0.0, 0.0, 0.0, 0.0, 0.0, 0.0, 0.0, 0.0, 0.0, 0.0, 0.0, 0.0, 0.0, 0.0, 0.0, 0.0, 0.0, 0.0, 0.0, 0.0, 0.0, 0.0, 0.0, 0.0, 0.0, 0.0, 0.0, 0.0, 0.0, 0.0, 0.0, 0.0, 0.0, 0.0, 0.0, 0.0, 0.0, 0.0, 0.0, 0.0, 0.0, 0.0, 0.0, 0.0, 0.0, 0.0, 0.0, 0.0, 0.0, 0.0, 0.0, 0.0, 0.0, 0.0, 0.0, 0.0, 0.0, 0.0, 0.0, 0.0, 0.0, 0.0, 0.0, 0.0, 0.0, 0.0, 0.0, 0.0, 0.0, 0.0, 0.0, 0.0, 0.0, 0.0, 0.0, 0.0, 0.0, 0.0, 0.0, 0.0, 0.0, 0.0, 0.0, 0.0, 0.0, 0.0, 0.0, 0.0, 0.0, 0.0, 0.0, 0.0, 0.0, 0.0, 0.0, 0.0, 0.0, 0.0, 0.0, 0.0, 0.0, 0.0, 0.0, 0.0, 0.0, 0.0, 0.0, 0.0, 0.0, 0.0, 0.0, 0.0, 0.0, 0.0, 0.0, 0.0, 0.0, 0.0, 0.0, 0.0, 0.0, 0.0, 0.0, 0.0, 0.0, 0.0, 0.0, 0.0, 0.0, 0.0, 0.0, 0.0, 0.0, 0.0, 0.0, 0.0, 0.0, 0.0, 0.0, 0.0, 0.0, 0.0, 0.0, 0.0, 0.0, 0.0, 0.0, 0.0, 0.0, 0.0, 0.0, 0.0, 0.0, 0.0, 0.0, 0.0, 0.0, 0.0, 0.0, 0.0, 0.0, 0.0, 0.0, 0.0, 0.0, 0.0, 0.0, 0.0, 0.0, 0.0, 0.0, 0.0, 0.0, 0.0, 0.0, 0.0, 0.0, 0.0, 0.0, 0.0, 0.0, 0.0, 0.0, 0.0, 0.0, 0.0, 0.0, 0.0, 0.0, 0.0, 0.0, 0.0, 0.0, 0.0, 0.0, 0.0, 0.0, 0.0, 0.0, 0.0, 0.0, 0.0, 0.0, 0.0, 0.0, 0.0, 0.0, 0.0, 0.0, 0.0, 0.0, 0.0, 0.0, 0.0, 0.0, 0.0, 0.0, 0.0, 0.0, 0.0, 0.0, 0.0, 0.0, 0.0, 0.0, 0.0, 0.0, 0.0, 0.0, 0.0, 0.0, 0.0, 0.0, 0.0, 0.0, 0.0, 0.0, 0.0, 0.0, 0.0, 0.0, 0.0, 0.0, 0.0, 0.0, 0.0, 0.0, 0.0, 0.0, 0.0, 0.0, 0.0, 0.0, 0.0, 0.0, 0.0, 0.0, 0.0, 0.0, 0.0, 0.0, 0.0, 0.0, 0.0, 0.0, 0.0, 0.0, 0.0, 0.0, 0.0, 0.0, 0.0, 0.0, 0.0, 0.0, 0.0, 0.0, 0.0, 0.0, 0.0, 0.0, 0.0, 0.0, 0.0, 0.0, 0.0, 0.0, 0.0, 0.0, 0.0, 0.0, 0.0, 0.0, 0.0, 0.0, 0.0, 0.0, 0.0, 0.0, 0.0, 0.0, 0.0, 0.0, 0.0, 0.0, 0.0, 0.0, 0.0, 0.0, 0.0, 0.0, 0.0, 0.0, 0.0, 0.0, 0.0, 0.0, 0.0, 0.0, 0.0, 0.0, 0.0, 0.0, 0.0, 0.0, 0.0, 0.0, 0.0, 0.0, 0.0, 0.0, 0.0, 0.0, 0.0, 0.0, 0.0, 0.0, 0.0, 0.0, 0.0, 0.0, 0.0, 0.0, 0.0, 0.0, 0.0, 0.0, 0.0, 0.0, 0.0, 0.0, 0.0, 0.0, 0.0, 0.0, 0.0, 0.0, 0.0, 0.0, 0.0, 0.0, 0.0, 0.0, 0.0, 0.0, 0.0, 0.0, 0.0, 0.0, 0.0, 0.0, 0.0, 0.0, 0.0, 0.0, 0.0, 0.0, 0.0, 0.0, 0.0, 0.0, 0.0, 0.0, 0.0, 0.0, 0.0, 0.0, 0.0, 0.0, 0.0, 0.0, 0.0, 0.0, 0.0, 0.0, 0.0, 0.0, 0.0, 0.0, 0.0, 0.0, 0.0, 0.0, 0.0, 0.0, 0.0, 0.0, 0.0, 0.0, 0.0, 0.0, 0.0, 0.0, 0.0, 0.0, 0.0, 0.0, 0.0, 0.0, 0.0, 0.0, 0.0, 0.0, 0.0, 0.0, 0.0, 0.0, 0.0, 0.0, 0.0, 0.0, 0.0, 0.0, 0.0, 0.0, 0.0, 0.0, 0.0, 0.0, 0.0, 0.0, 0.0, 0.0, 0.0, 0.0, 0.0, 0.0, 0.0, 0.0, 0.0, 0.0, 0.0, 0.0, 0.0, 0.0, 0.0, 0.0, 0.0, 0.0, 0.0, 0.0, 0.0, 0.0, 0.0, 0.0, 0.0, 0.0, 0.0, 0.0, 0.0, 0.0, 0.0, 0.0, 0.0, 0.0, 0.0, 0.0, 0.0, 0.0, 0.0, 0.0, 0.0, 0.0, 0.0, 0.0, 0.0, 0.0, 0.0, 0.0, 0.0, 0.0, 0.0, 0.0, 0.0, 0.0, 0.0, 0.0, 0.0, 0.0, 0.0, 0.0, 0.0, 0.0, 0.0, 0.0, 0.0, 0.0, 0.0, 0.0, 0.0, 0.0, 0.0, 0.0, 0.0, 0.0, 0.0, 0.0, 0.0, 0.0, 0.0, 0.0, 0.0, 0.0, 0.0, 0.0, 0.0, 0.0, 0.0, 0.0, 0.0, 0.0, 0.0, 0.0, 0.0, 0.0, 0.0, 0.0, 0.0, 0.0, 0.0, 0.0, 0.0, 0.0, 0.0, 0.0, 0.0, 0.0, 0.0, 0.0, 0.0, 0.0, 0.0, 0.0, 0.0, 0.0, 0.0, 0.0, 0.0, 0.0, 0.0, 0.0, 0.0, 0.0, 0.0, 0.0, 0.0, 0.0, 0.0, 0.0, 0.0, 0.0, 0.0, 0.0, 0.0, 0.0, 0.0, 0.0, 0.0, 0.0, 0.0, 0.0, 0.0, 0.0, 0.0, 0.0, 0.0, 0.0, 0.0, 0.0, 0.0, 0.0, 0.0, 0.0, 0.0, 0.0, 0.0, 0.0, 0.0, 0.0, 0.0, 0.0, 0.0, 0.0, 0.0, 0.0, 0.0, 0.0, 0.0, 0.0, 0.0, 0.0, 0.0, 0.0, 0.0, 0.0, 0.0, 0.0, 0.0, 0.0, 0.0, 0.0, 0.0, 0.0, 0.0, 0.0, 0.0, 0.0, 0.0, 0.0, 0.0, 0.0, 0.0, 0.0, 0.0, 0.0, 0.0, 0.0, 0.0, 0.0, 0.0, 0.0, 0.0, 0.0, 0.0, 0.0, 0.0, 0.0, 0.0, 0.0, 0.0, 0.0, 0.0, 0.0, 0.0, 0.0, 0.0, 0.0, 0.0, 0.0, 0.0, 0.0, 0.0, 0.0, 0.0, 0.0, 0.0, 0.0, 0.0, 0.0, 0.0, 0.0, 0.0, 0.0, 0.0, 0.0, 0.0, 0.0, 0.0, 0.0, 0.0, 0.0, 0.0, 0.0, 0.0, 0.0, 0.0, 0.0, 0.0, 0.0, 0.0, 0.0, 0.0, 0.0, 0.0, 0.0, 0.0, 0.0, 0.0, 0.0, 0.0, 0.0, 0.0, 0.0, 0.0, 0.0, 0.0, 0.0, 0.0, 0.0, 0.0, 0.0, 0.0, 0.0, 0.0, 0.0, 0.0, 0.0, 0.0, 0.0, 0.0, 0.0, 0.0, 0.0, 0.0, 0.0, 0.0, 0.0, 0.0, 0.0, 0.0, 0.0, 0.0, 0.0, 0.0, 0.0, 0.0, 0.0, 0.0, 0.0, 0.0, 0.0, 0.0, 0.0, 0.0, 0.0, 0.0, 0.0, 0.0, 0.0, 0.0, 0.0, 0.0, 0.0, 0.0, 0.0, 0.0, 0.0, 0.0, 0.0, 0.0, 0.0, 0.0, 0.0, 0.0, 0.0, 0.0, 0.0, 0.0, 0.0, 0.0, 0.0, 0.0, 0.0, 0.0, 0.0, 0.0, 0.0, 0.0, 0.0, 0.0, 0.0, 0.0, 0.0, 0.0, 0.0, 0.0, 0.0, 0.0, 0.0, 0.0, 0.0, 0.0, 0.0, 0.0, 0.0, 0.0, 0.0, 0.0, 0.0, 0.0, 0.0, 0.0, 0.0, 0.0, 0.0, 0.0, 0.0, 0.0, 0.0, 0.0, 0.0, 0.0, 0.0, 0.0, 0.0, 0.0, 0.0, 0.0, 0.0, 0.0, 0.0, 0.0, 0.0, 0.0, 0.0, 0.0, 0.0, 0.0, 0.0, 0.0, 0.0, 0.0, 0.0, 0.0, 0.0, 0.0, 0.0, 0.0, 0.0, 0.0, 0.0, 0.0, 0.0, 0.0, 0.0, 0.0, 0.0, 0.0, 0.0, 0.0, 0.0, 0.0, 0.0, 0.0, 0.0, 0.0, 0.0, 0.0, 0.0, 0.0, 0.0, 0.0, 0.0, 0.0, 0.0, 0.0, 0.0, 0.0, 0.0, 0.0, 0.0, 0.0, 0.0, 0.0, 0.0, 0.0, 0.0, 0.0, 0.0, 0.0, 0.0, 0.0, 0.0, 0.0, 0.0, 0.0, 0.0, 0.0, 0.0, 0.0, 0.0, 0.0, 0.0, 0.0, 0.0, 0.0, 0.0, 0.0, 0.0, 0.0, 0.0, 0.0, 0.0, 0.0, 0.0, 0.0, 0.0, 0.0, 0.0, 0.0, 0.0, 0.0, 0.0, 0.0, 0.0, 0.0, 0.0, 0.0, 0.0, 0.0, 0.0, 0.0, 0.0, 0.0, 0.0, 0.0, 0.0, 0.0, 0.0, 0.0, 0.0, 0.0, 0.0, 0.0, 0.0, 0.0, 0.0, 0.0, 0.0, 0.0, 0.0, 0.0, 0.0, 0.0, 0.0, 0.0, 0.0, 0.0, 0.0, 0.0, 0.0, 0.0, 0.0, 0.0, 0.0, 0.0, 0.0, 0.0, 0.0, 0.0, 0.0, 0.0, 0.0, 0.0, 0.0, 0.0, 0.0, 0.0, 0.0, 0.0, 0.0, 0.0, 0.0, 0.0, 0.0, 0.0, 0.0, 0.0, 0.0, 0.0, 0.0, 0.0, 0.0, 0.0, 0.0, 0.0, 0.0, 0.0, 0.0, 0.0, 0.0, 0.0, 0.0, 0.0, 0.0, 0.0, 0.0, 0.0, 0.0, 0.0, 0.0, 0.0, 0.0, 0.0, 0.0, 0.0, 0.0, 0.0, 0.0, 0.0, 0.0, 0.0, 0.0, 0.0, 0.0, 0.0, 0.0, 0.0, 0.0, 0.0, 0.0, 0.0, 0.0, 0.0, 0.0, 0.0, 0.0, 0.0, 0.0, 0.0, 0.0, 0.0, 0.0, 0.0, 0.0, 0.0, 0.0, 0.0, 0.0, 0.0, 0.0, 0.0, 0.0, 0.0, 0.0, 0.0, 0.0, 0.0, 0.0, 0.0, 0.0, 0.0, 0.0, 0.0, 0.0, 0.0, 0.0, 0.0, 0.0, 0.0, 0.0, 0.0, 0.0, 0.0, 0.0, 0.0, 0.0, 0.0, 0.0, 0.0, 0.0, 0.0, 0.0, 0.0, 0.0, 0.0, 0.0, 0.0, 0.0, 0.0, 0.0, 0.0, 0.0, 0.0, 0.0, 0.0, 0.0, 0.0, 0.0, 0.0, 0.0, 0.0, 0.0, 0.0, 0.0, 0.0, 0.0, 0.0, 0.0, 0.0, 0.0, 0.0, 0.0, 0.0, 0.0, 0.0, 0.0, 0.0, 0.0, 0.0, 0.0, 0.0, 0.0, 0.0, 0.0, 0.0, 0.0, 0.0, 0.0, 0.0, 0.0, 0.0, 0.0, 0.0, 0.0, 0.0, 0.0, 0.0, 0.0, 0.0, 0.0, 0.0, 0.0, 0.0, 0.0, 0.0, 0.0, 0.0, 0.0, 0.0, 0.0, 0.0, 0.0, 0.0, 0.0, 0.0, 0.0, 0.0, 0.0, 0.0, 0.0, 0.0, 0.0, 0.0, 0.0, 0.0, 0.0, 0.0, 0.0, 0.0, 0.0, 0.0, 0.0, 0.0, 0.0, 0.0, 0.0, 0.0, 0.0, 0.0, 0.0, 0.0, 0.0, 0.0, 0.0, 0.0, 0.0, 0.0, 0.0, 0.0, 0.0, 0.0, 0.0, 0.0, 0.0, 0.0, 0.0, 0.0, 0.0, 0.0, 0.0, 0.0, 0.0, 0.0, 0.0, 0.0, 0.0, 0.0, 0.0, 0.0, 0.0, 0.0, 0.0, 0.0, 0.0, 0.0, 0.0, 0.0, 0.0, 0.0, 0.0, 0.0, 0.0, 0.0, 0.0, 0.0, 0.0, 0.0, 0.0, 0.0, 0.0, 0.0, 0.0, 0.0, 0.0, 0.0, 0.0, 0.0, 0.0, 0.0, 0.0, 0.0, 0.0, 0.0, 0.0, 0.0, 0.0, 0.0, 0.0, 0.0, 0.0, 0.0, 0.0, 0.0, 0.0, 0.0, 0.0, 0.0, 0.0, 0.0, 0.0, 0.0, 0.0, 0.0, 0.0, 0.0, 0.0, 0.0, 0.0, 0.0, 0.0, 0.0, 0.0, 0.0, 0.0, 0.0, 0.0, 0.0, 0.0, 0.0, 0.0, 0.0, 0.0, 0.0, 0.0, 0.0, 0.0, 0.0, 0.0, 0.0, 0.0, 0.0, 0.0, 0.0, 0.0, 0.0, 0.0, 0.0, 0.0, 0.0, 0.0, 0.0, 0.0, 0.0, 0.0, 0.0, 0.0, 0.0, 0.0, 0.0, 0.0, 0.0, 0.0, 0.0, 0.0, 0.0, 0.0, 0.0, 0.0, 0.0, 0.0, 0.0, 0.0, 0.0, 0.0, 0.0, 0.0, 0.0, 0.0, 0.0, 0.0, 0.0, 0.0, 0.0, 0.0, 0.0, 0.0, 0.0, 0.0, 0.0, 0.0, 0.0, 0.0, 0.0, 0.0, 0.0, 0.0, 0.0, 0.0, 0.0, 0.0, 0.0, 0.0, 0.0, 0.0, 0.0, 0.0, 0.0, 0.0, 0.0, 0.0, 0.0, 0.0, 0.0, 0.0, 0.0, 0.0, 0.0, 0.0, 0.0, 0.0, 0.0, 0.0, 0.0, 0.0, 0.0, 0.0, 0.0, 0.0, 0.0, 0.0, 0.0, 0.0, 0.0, 0.0, 0.0, 0.0, 0.0, 0.0, 0.0, 0.0, 0.0, 0.0, 0.0, 0.0, 0.0, 0.0, 0.0, 0.0, 0.0, 0.0, 0.0, 0.0, 0.0, 0.0, 0.0, 0.0, 0.0, 0.0, 0.0, 0.0, 0.0, 0.0, 0.0, 0.0, 0.0, 0.0, 0.0, 0.0, 0.0, 0.0, 0.0, 0.0, 0.0, 0.0, 0.0, 0.0, 0.0, 0.0, 0.0, 0.0, 0.0, 0.0, 0.0, 0.0, 0.0, 0.0, 0.0, 0.0, 0.0, 0.0, 0.0, 0.0, 0.0, 0.0, 0.0, 0.0, 0.0, 0.0, 0.0, 0.0, 0.0, 0.0, 0.0, 0.0, 0.0, 0.0, 0.0, 0.0, 0.0, 0.0, 0.0, 0.0, 0.0, 0.0, 0.0, 0.0, 0.0, 0.0, 0.0, 0.0, 0.0, 0.0, 0.0, 0.0, 0.0, 0.0, 0.0, 0.0, 0.0, 0.0, 0.0, 0.0, 0.0, 0.0, 0.0, 0.0, 0.0, 0.0, 0.0, 0.0, 0.0, 0.0, 0.0, 0.0, 0.0, 0.0, 0.0, 0.0, 0.0, 0.0, 0.0, 0.0, 0.0, 0.0, 0.0, 0.0, 0.0, 0.0, 0.0, 0.0, 0.0, 0.0, 0.0, 0.0, 0.0, 0.0, 0.0, 0.0, 0.0, 0.0, 0.0, 0.0, 0.0, 0.0, 0.0, 0.0, 0.0, 0.0, 0.0, 0.0, 0.0, 0.0, 0.0, 0.0, 0.0, 0.0, 0.0, 0.0, 0.0, 0.0, 0.0, 0.0, 0.0, 0.0, 0.0, 0.0, 0.0, 0.0, 0.0, 0.0, 0.0, 0.0, 0.0, 0.0, 0.0, 0.0, 0.0, 0.0, 0.0, 0.0, 0.0, 0.0, 0.0, 0.0, 0.0, 0.0, 0.0, 0.0, 0.0, 0.0, 0.0, 0.0, 0.0, 0.0, 0.0, 0.0, 0.0, 0.0, 0.0, 0.0, 0.0, 0.0, 0.0, 0.0, 0.0, 0.0, 0.0, 0.0, 0.0, 0.0, 0.0, 0.0, 0.0, 0.0, 0.0, 0.0, 0.0, 0.0, 0.0, 0.0, 0.0, 0.0, 0.0, 0.0, 0.0, 0.0, 0.0, 0.0, 0.0, 0.0, 0.0, 0.0, 0.0, 0.0, 0.0, 0.0, 0.0, 0.0, 0.0, 0.0, 0.0, 0.0, 0.0, 0.0, 0.0, 0.0, 0.0, 0.0, 0.0, 0.0, 0.0, 0.0, 0.0, 0.0, 0.0, 0.0, 0.0, 0.0, 0.0, 0.0, 0.0, 0.0, 0.0, 0.0, 0.0, 0.0, 0.0, 0.0, 0.0, 0.0, 0.0, 0.0, 0.0, 0.0, 0.0, 0.0, 0.0, 0.0, 0.0, 0.0, 0.0, 0.0, 0.0, 0.0, 0.0, 0.0, 0.0, 0.0, 0.0, 0.0, 0.0, 0.0, 0.0, 0.0, 0.0, 0.0, 0.0, 0.0, 0.0, 0.0, 0.0, 0.0, 0.0, 0.0, 0.0, 0.0, 0.0, 0.0, 0.0, 0.0, 0.0, 0.0, 0.0, 0.0, 0.0, 0.0, 0.0, 0.0, 0.0, 0.0, 0.0, 0.0, 0.0, 0.0, 0.0, 0.0, 0.0, 0.0, 0.0, 0.0, 0.0, 0.0, 0.0, 0.0, 0.0, 0.0, 0.0, 0.0, 0.0, 0.0, 0.0, 0.0, 0.0, 0.0, 0.0, 0.0, 0.0, 0.0, 0.0, 0.0, 0.0, 0.0, 0.0, 0.0, 0.0, 0.0, 0.0, 0.0, 0.0, 0.0, 0.0, 0.0, 0.0, 0.0, 0.0, 0.0, 0.0, 0.0, 0.0, 0.0, 0.0, 0.0, 0.0, 0.0, 0.0, 0.0, 0.0, 0.0, 0.0, 0.0, 0.0, 0.0, 0.0, 0.0, 0.0, 0.0, 0.0, 0.0, 0.0, 0.0, 0.0, 0.0, 0.0, 0.0, 0.0, 0.0, 0.0, 0.0, 0.0, 0.0, 0.0, 0.0, 0.0, 0.0, 0.0, 0.0, 0.0, 0.0, 0.0, 0.0, 0.0, 0.0, 0.0, 0.0, 0.0, 0.0, 0.0, 0.0, 0.0, 0.0, 0.0, 0.0, 0.0, 0.0, 0.0, 0.0, 0.0, 0.0, 0.0, 0.0, 0.0, 0.0, 0.0, 0.0, 0.0, 0.0, 0.0, 0.0, 0.0, 0.0, 0.0, 0.0, 0.0, 0.0, 0.0, 0.0, 0.0, 0.0, 0.0, 0.0, 0.0, 0.0, 0.0, 0.0, 0.0, 0.0, 0.0, 0.0, 0.0, 0.0, 0.0, 0.0, 0.0, 0.0, 0.0, 0.0, 0.0, 0.0, 0.0, 0.0, 0.0, 0.0, 0.0, 0.0, 0.0, 0.0, 0.0, 0.0, 0.0, 0.0, 0.0, 0.0, 0.0, 0.0, 0.0, 0.0, 0.0, 0.0, 0.0, 0.0, 0.0, 0.0, 0.0, 0.0, 0.0, 0.0, 0.0, 0.0, 0.0, 0.0, 0.0, 0.0, 0.0, 0.0, 0.0, 0.0, 0.0, 0.0, 0.0, 0.0, 0.0, 0.0, 0.0, 0.0, 0.0, 0.0, 0.0, 0.0, 0.0, 0.0, 0.0, 0.0, 0.0, 0.0, 0.0, 0.0, 0.0, 0.0, 0.0, 0.0, 0.0, 0.0, 0.0, 0.0, 0.0, 0.0, 0.0, 0.0, 0.0, 0.0, 0.0, 0.0, 0.0, 0.0, 0.0, 0.0, 0.0, 0.0, 0.0, 0.0, 0.0, 0.0, 0.0, 0.0, 0.0, 0.0, 0.0, 0.0, 0.0, 0.0, 0.0, 0.0, 0.0, 0.0, 0.0, 0.0, 0.0, 0.0, 0.0, 0.0, 0.0, 0.0, 0.0, 0.0, 0.0, 0.0, 0.0, 0.0, 0.0, 0.0, 0.0, 0.0, 0.0, 0.0, 0.0, 0.0, 0.0, 0.0, 0.0, 0.0, 0.0, 0.0, 0.0, 0.0, 0.0, 0.0, 0.0, 0.0, 0.0, 0.0, 0.0, 0.0, 0.0, 0.0, 0.0, 0.0, 0.0, 0.0, 0.0, 0.0, 0.0, 0.0, 0.0, 0.0, 0.0, 0.0, 0.0, 0.0, 0.0, 0.0, 0.0, 0.0, 0.0, 0.0, 0.0, 0.0, 0.0, 0.0, 0.0, 0.0, 0.0, 0.0, 0.0, 0.0, 0.0, 0.0, 0.0, 0.0, 0.0, 0.0, 0.0, 0.0, 0.0, 0.0, 0.0, 0.0, 0.0, 0.0, 0.0, 0.0, 0.0, 0.0, 0.0, 0.0, 0.0, 0.0, 0.0, 0.0, 0.0, 0.0, 0.0, 0.0, 0.0, 0.0, 0.0, 0.0, 0.0, 0.0, 0.0, 0.0, 0.0, 0.0, 0.0, 0.0, 0.0, 0.0, 0.0, 0.0, 0.0, 0.0, 0.0, 0.0, 0.0, 0.0, 0.0, 0.0, 0.0, 0.0, 0.0, 0.0, 0.0, 0.0, 0.0, 0.0, 0.0, 0.0, 0.0, 0.0, 0.0, 0.0, 0.0, 0.0, 0.0, 0.0, 0.0, 0.0, 0.0, 0.0, 0.0, 0.0, 0.0, 0.0, 0.0, 0.0, 0.0, 0.0, 0.0, 0.0, 0.0, 0.0, 0.0, 0.0, 0.0, 0.0, 0.0, 0.0, 0.0, 0.0, 0.0, 0.0, 0.0, 0.0, 0.0, 0.0, 0.0, 0.0, 0.0, 0.0, 0.0, 0.0, 0.0, 0.0, 0.0, 0.0, 0.0, 0.0, 0.0, 0.0, 0.0, 0.0, 0.0, 0.0, 0.0, 0.0, 0.0, 0.0, 0.0, 0.0, 0.0, 0.0, 0.0, 0.0, 0.0, 0.0, 0.0, 0.0, 0.0, 0.0, 0.0, 0.0, 0.0, 0.0, 0.0, 0.0, 0.0, 0.0, 0.0, 0.0, 0.0, 0.0, 0.0, 0.0, 0.0, 0.0, 0.0, 0.0, 0.0, 0.0, 0.0, 0.0, 0.0, 0.0, 0.0, 0.0, 0.0, 0.0, 0.0, 0.0, 0.0, 0.0, 0.0, 0.0, 0.0, 0.0, 0.0, 0.0, 0.0, 0.0, 0.0, 0.0, 0.0, 0.0, 0.0, 0.0, 0.0, 0.0, 0.0, 0.0, 0.0, 0.0, 0.0, 0.0, 0.0, 0.0, 0.0, 0.0, 0.0, 0.0, 0.0, 0.0, 0.0, 0.0, 0.0, 0.0, 0.0, 0.0, 0.0, 0.0, 0.0, 0.0, 0.0, 0.0, 0.0, 0.0, 0.0, 0.0, 0.0, 0.0, 0.0, 0.0, 0.0, 0.0, 0.0, 0.0, 0.0, 0.0, 0.0, 0.0, 0.0, 0.0, 0.0, 0.0, 0.0, 0.0, 0.0, 0.0, 0.0, 0.0, 0.0, 0.0, 0.0, 0.0, 0.0, 0.0, 0.0, 0.0, 0.0, 0.0, 0.0, 0.0, 0.0, 0.0, 0.0, 0.0, 0.0, 0.0, 0.0, 0.0, 0.0, 0.0, 0.0, 0.0, 0.0, 0.0, 0.0, 0.0, 0.0, 0.0, 0.0, 0.0, 0.0, 0.0, 0.0, 0.0, 0.0, 0.0, 0.0, 0.0, 0.0, 0.0, 0.0, 0.0, 0.0, 0.0, 0.0, 0.0, 0.0, 0.0, 0.0, 0.0, 0.0, 0.0, 0.0, 0.0, 0.0, 0.0, 0.0, 0.0, 0.0, 0.0, 0.0, 0.0, 0.0, 0.0, 0.0, 0.0, 0.0, 0.0, 0.0, 0.0, 0.0, 0.0, 0.0, 0.0, 0.0, 0.0, 0.0, 0.0, 0.0, 0.0, 0.0, 0.0, 0.0, 0.0, 0.0, 0.0, 0.0, 0.0, 0.0, 0.0, 0.0])
me_char_skeleton.materials.append(mat_material)
me_char_skeleton.use_remesh_preserve_volume = False
me_char_skeleton.use_remesh_preserve_attributes = False
me_char_skeleton.use_mirror_vertex_groups = False
me_char_skeleton.update()

# ---- objects
ob_char_skeleton = bpy.data.objects.new('char-skeleton', me_char_skeleton)

# ---- transforms, parenting, visibility, modifiers, constraints
ob_char_skeleton.location = (0.0, 0.0, 0.0)
ob_char_skeleton.rotation_euler = (1.571, -0.0, 0.0)
ob_char_skeleton.lock_rotations_4d = False
ob_char_skeleton.empty_display_type = 'ARROWS'
ob_char_skeleton.lineart.crease_threshold = 0.0
_m = ob_char_skeleton.modifiers.new('Mirror', 'MIRROR')
_m.use_clip = True
_m = ob_char_skeleton.modifiers.new('EdgeSplit', 'EDGE_SPLIT')
_m.use_edge_angle = False

# ---- collection membership
col_collection.objects.link(ob_char_skeleton)

# ---- scene / render settings (as saved in the file)
scene.frame_start = 0; scene.frame_end = 250; scene.frame_set(1)
scene.render.engine = 'CYCLES'
scene.render.fps = 30
scene.cycles.use_denoising = False
scene.cycles.samples = 128
scene.cycles.sampling_pattern = 'TABULATED_SOBOL'
scene.cycles.use_adaptive_sampling = False
scene.cycles.use_light_tree = False
scene.view_settings.view_transform = 'Filmic'
bpy.context.view_layer.update()

# ---- added for rendering (the .blend has no active camera and no usable light): camera, sun
cam_auto = bpy.data.cameras.new('AutoCamera')
cam_auto.lens = 50.0
cam_auto.sensor_width = 36.0
cam_auto.clip_end = 1000.0
ob_auto_camera = bpy.data.objects.new('AutoCamera', cam_auto)
scene.collection.objects.link(ob_auto_camera)
ob_auto_camera.location = (0.501952, -0.625797, 1.15148)
ob_auto_camera.rotation_euler = (1.09748, -7.21219e-08, 0.694738)
scene.camera = ob_auto_camera
light_auto_sun = bpy.data.lights.new('AutoSun', 'SUN')
light_auto_sun.energy = 3.0
light_auto_sun.angle = 0.0523599
ob_auto_sun = bpy.data.objects.new('AutoSun', light_auto_sun)
scene.collection.objects.link(ob_auto_sun)
ob_auto_sun.rotation_euler = (0.872665, 0.174533, 0.523599)
bpy.context.view_layer.update()
